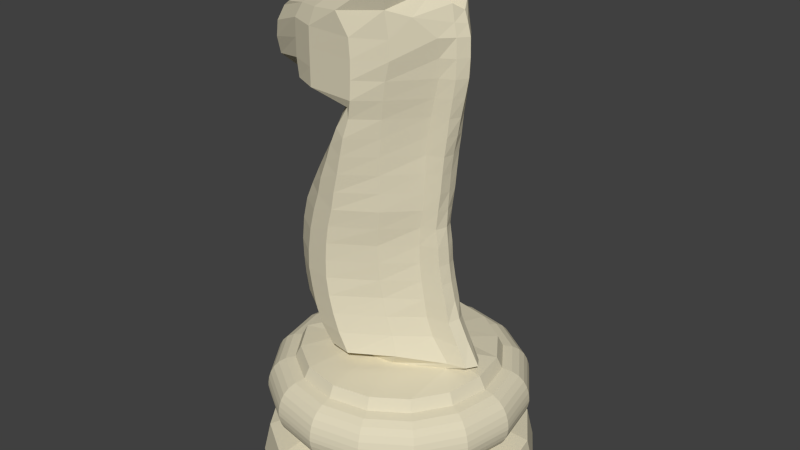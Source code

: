 # Source: knight.blend  (saved by Blender 2.65.0; exported with 4.5.12 LTS)
import bpy
from mathutils import Matrix  # noqa: F401  (used for matrix-valued properties, if any)

bpy.ops.wm.read_factory_settings(use_empty=True)
scene = bpy.context.scene
scene.name = 'Scene'

# ---- collections
col_collection_1 = bpy.data.collections.new('Collection 1'); scene.collection.children.link(col_collection_1)

# ---- materials (node trees are filled in below, after node groups)
mat_w = bpy.data.materials.new('w')
mat_w.alpha_threshold = 0.0
mat_w.use_transparent_shadow = False
mat_w.diffuse_color = (0.7373, 0.6784, 0.502, 1.0)
mat_w.specular_color = (0.1569, 0.1569, 0.1569)
mat_w.roughness = 0.5
mat_w.line_color = (0.0, 0.0, 0.0, 1.0)

# ---- material node trees

# ---- world
world_world = bpy.data.worlds.new('World'); scene.world = world_world
world_world.color = (0.05088, 0.05088, 0.05088)
world_world.use_sun_shadow = False
world_world.sun_shadow_jitter_overblur = 0.0
world_world.cycles.sampling_method = 'MANUAL'
world_world.cycles.sample_map_resolution = 256

# ---- meshes
me_knight09 = bpy.data.meshes.new('knight09')
me_knight09.from_pydata([(25.36, -357.9, -2.22e-06), (279.9, -357.9, -4.757e-05), (267.0, -313.5, -4.772e-05), (192.6, -290.6, -3.573e-05), (199.9, -289.5, -3.709e-05), (207.1, -288.3, -3.844e-05), (214.1, -287.1, -3.976e-05), (220.9, -285.7, -4.104e-05), (227.2, -284.2, -4.225e-05), (233.1, -282.5, -4.339e-05), (238.4, -280.6, -4.444e-05), (243.4, -278.4, -4.545e-05), (248.3, -275.5, -4.649e-05), (253.0, -271.8, -4.754e-05), (257.3, -267.0, -4.856e-05), (261.0, -261.0, -4.954e-05), (263.8, -253.5, -5.046e-05), (265.6, -244.3, -5.129e-05), (265.2, -238.3, -5.155e-05), (263.6, -230.4, -5.17e-05), (260.1, -221.6, -5.157e-05), (254.1, -212.8, -5.098e-05), (244.7, -205.0, -4.973e-05), (230.9, -199.2, -4.76e-05), (214.0, -196.3, -4.474e-05), (202.3, -178.7, -4.363e-05), (160.0, -170.7, -0.04983), (27.8, -171.0, -2.093), (25.36, -357.9, -2.22e-06), (260.5, -357.9, -97.4), (248.6, -313.5, -92.47), (179.9, -290.6, -64.0), (186.6, -289.5, -66.8), (193.3, -288.3, -69.56), (199.8, -287.1, -72.25), (206.0, -285.7, -74.82), (211.9, -284.2, -77.25), (217.3, -282.5, -79.5), (222.2, -280.6, -81.52), (226.8, -278.4, -83.44), (231.4, -275.5, -85.33), (235.7, -271.8, -87.13), (239.7, -267.0, -88.77), (243.0, -261.0, -90.16), (245.6, -253.5, -91.25), (247.3, -244.3, -91.94), (246.9, -238.3, -91.78), (245.5, -230.4, -91.17), (242.3, -221.6, -89.85), (236.7, -212.8, -87.55), (228.2, -205.0, -84.01), (216.0, -199.2, -78.98), (199.6, -196.3, -72.19), (190.1, -179.8, -68.22), (151.8, -171.1, -33.72), (27.46, -171.0, -3.373), (25.36, -357.9, -2.22e-06), (205.3, -357.9, -180.0), (196.2, -313.5, -170.9), (143.6, -290.6, -118.3), (148.8, -289.5, -123.4), (153.9, -288.3, -128.5), (158.8, -287.1, -133.5), (163.6, -285.7, -138.3), (168.1, -284.2, -142.7), (172.2, -282.5, -146.9), (176.0, -280.6, -150.6), (179.5, -278.4, -154.2), (183.0, -275.5, -157.7), (186.4, -271.8, -161.0), (189.4, -267.0, -164.0), (192.0, -261.0, -166.6), (194.0, -253.5, -168.6), (195.2, -244.3, -169.9), (195.0, -238.3, -169.6), (193.8, -230.4, -168.5), (191.4, -221.6, -166.0), (187.1, -212.8, -161.8), (180.6, -205.0, -155.2), (171.3, -199.2, -145.9), (158.8, -196.3, -133.4), (151.4, -179.8, -126.1), (104.1, -171.2, -60.53), (26.5, -171.0, -4.457), (25.36, -357.9, -2.22e-06), (122.8, -357.9, -235.1), (117.8, -313.5, -223.2), (89.36, -290.6, -154.5), (92.15, -289.5, -161.3), (94.91, -288.3, -167.9), (97.6, -287.1, -174.4), (100.2, -285.7, -180.6), (102.6, -284.2, -186.5), (104.9, -282.5, -191.9), (106.9, -280.6, -196.8), (108.8, -278.4, -201.4), (110.7, -275.5, -206.0), (112.5, -271.8, -210.4), (114.1, -267.0, -214.3), (115.5, -261.0, -217.7), (116.6, -253.5, -220.3), (117.3, -244.3, -222.0), (117.1, -238.3, -221.6), (116.5, -230.4, -220.1), (115.2, -221.6, -216.9), (112.9, -212.8, -211.4), (109.4, -205.0, -202.8), (104.3, -199.2, -190.7), (97.55, -196.3, -174.3), (93.58, -179.8, -164.7), (68.55, -171.2, -78.45), (25.06, -171.0, -5.182), (25.36, -357.9, -2.22e-06), (25.36, -357.9, -254.5), (25.36, -313.5, -241.6), (25.36, -290.6, -167.2), (25.36, -289.5, -174.6), (25.36, -288.3, -181.8), (25.36, -287.1, -188.8), (25.36, -285.7, -195.5), (25.36, -284.2, -201.9), (25.36, -282.5, -207.7), (25.36, -280.6, -213.0), (25.36, -278.4, -218.0), (25.36, -275.5, -223.0), (25.36, -271.8, -227.7), (25.36, -267.0, -232.0), (25.36, -261.0, -235.6), (25.36, -253.5, -238.4), (25.36, -244.3, -240.3), (25.36, -238.3, -239.8), (25.36, -230.4, -238.2), (25.36, -221.6, -234.8), (25.36, -212.8, -228.8), (25.36, -205.0, -219.5), (25.37, -199.2, -206.4), (25.43, -196.3, -188.7), (25.48, -179.8, -178.3), (23.37, -171.2, -83.09), (23.37, -171.0, -3.792), (25.36, -357.9, -2.22e-06), (-72.04, -357.9, -235.1), (-67.11, -313.5, -223.2), (-38.65, -290.6, -154.5), (-41.44, -289.5, -161.3), (-44.2, -288.3, -167.9), (-46.89, -287.1, -174.4), (-49.47, -285.7, -180.6), (-51.9, -284.2, -186.5), (-54.14, -282.5, -191.9), (-56.16, -280.6, -196.8), (-58.08, -278.4, -201.4), (-59.97, -275.5, -206.0), (-61.78, -271.8, -210.4), (-63.41, -267.0, -214.3), (-64.81, -261.0, -217.7), (-65.89, -253.5, -220.3), (-66.59, -244.3, -222.0), (-66.43, -238.3, -221.6), (-65.82, -230.4, -220.1), (-64.49, -221.6, -216.9), (-62.19, -212.8, -211.4), (-58.66, -205.0, -202.8), (-52.86, -199.2, -190.7), (-43.55, -196.3, -174.3), (-37.53, -179.8, -164.7), (-15.38, -171.2, -76.8), (21.67, -171.0, -3.538), (25.36, -357.9, -2.22e-06), (-154.6, -357.9, -180.0), (-145.5, -313.5, -170.9), (-92.9, -290.6, -118.3), (-98.07, -289.5, -123.4), (-103.2, -288.3, -128.5), (-108.1, -287.1, -133.5), (-112.9, -285.7, -138.3), (-117.4, -284.2, -142.7), (-121.5, -282.5, -146.9), (-125.3, -280.6, -150.6), (-128.8, -278.4, -154.2), (-132.3, -275.5, -157.7), (-135.6, -271.8, -161.0), (-138.7, -267.0, -164.0), (-141.2, -261.0, -166.6), (-143.2, -253.5, -168.6), (-144.5, -244.3, -169.9), (-144.2, -238.3, -169.6), (-143.1, -230.4, -168.5), (-140.7, -221.6, -166.0), (-136.4, -212.8, -161.8), (-129.9, -205.0, -155.2), (-120.6, -199.2, -145.9), (-108.0, -196.3, -133.4), (-100.7, -179.8, -126.1), (-52.12, -171.2, -58.89), (20.23, -171.0, -2.813), (25.36, -357.9, -2.22e-06), (-209.8, -357.9, -97.4), (-197.9, -313.5, -92.47), (-129.2, -290.6, -64.0), (-135.9, -289.5, -66.8), (-142.6, -288.3, -69.56), (-149.1, -287.1, -72.25), (-155.3, -285.7, -74.82), (-161.1, -284.2, -77.25), (-166.6, -282.5, -79.5), (-171.5, -280.6, -81.52), (-176.1, -278.4, -83.44), (-180.6, -275.5, -85.33), (-185.0, -271.8, -87.13), (-188.9, -267.0, -88.77), (-192.3, -261.0, -90.16), (-194.9, -253.5, -91.25), (-196.6, -244.3, -91.94), (-196.2, -238.3, -91.78), (-194.8, -230.4, -91.17), (-191.6, -221.6, -89.85), (-186.0, -212.8, -87.55), (-177.5, -205.0, -84.01), (-165.3, -199.2, -78.98), (-148.9, -196.3, -72.19), (-139.2, -179.8, -68.22), (-98.48, -171.2, -32.08), (19.27, -171.0, -1.728), (25.36, -357.9, -2.22e-06), (-229.2, -357.9, 4.313e-05), (-216.3, -313.5, 3.839e-05), (-141.9, -290.6, 2.387e-05), (-149.2, -289.5, 2.511e-05), (-156.4, -288.3, 2.633e-05), (-163.4, -287.1, 2.751e-05), (-170.2, -285.7, 2.864e-05), (-176.5, -284.2, 2.969e-05), (-182.4, -282.5, 3.064e-05), (-187.7, -280.6, 3.148e-05), (-192.7, -278.4, 3.224e-05), (-197.6, -275.5, 3.297e-05), (-202.3, -271.8, 3.36e-05), (-206.6, -267.0, 3.41e-05), (-210.3, -261.0, 3.442e-05), (-213.1, -253.5, 3.451e-05), (-214.9, -244.3, 3.433e-05), (-214.5, -238.3, -9.247e-05), (-212.9, -230.4, -9.319e-05), (-209.4, -221.6, -9.429e-05), (-203.4, -212.8, -9.585e-05), (-194.2, -205.0, -9.792e-05), (-181.0, -199.2, -0.0001006), (-163.3, -196.3, -0.0001039), (-152.2, -179.8, -0.0001068), (-105.9, -171.2, -0.4483), (18.93, -171.0, -0.4483), (25.36, -357.9, -2.22e-06), (-209.8, -357.9, 97.4), (-197.9, -313.5, 92.47), (-129.2, -290.6, 64.0), (-135.9, -289.5, 66.8), (-142.6, -288.3, 69.56), (-149.1, -287.1, 72.25), (-155.3, -285.7, 74.82), (-161.1, -284.2, 77.25), (-166.6, -282.5, 79.5), (-171.5, -280.6, 81.52), (-176.1, -278.4, 83.44), (-180.6, -275.5, 85.33), (-185.0, -271.8, 87.13), (-188.9, -267.0, 88.77), (-192.3, -261.0, 90.16), (-194.9, -253.5, 91.25), (-196.6, -244.3, 91.94), (-196.2, -238.3, 91.78), (-194.8, -230.4, 91.17), (-191.6, -221.6, 89.85), (-186.0, -212.8, 87.55), (-177.5, -205.0, 84.01), (-165.3, -199.2, 78.98), (-148.9, -196.3, 72.19), (-139.2, -179.8, 68.22), (-98.55, -171.2, 31.18), (19.27, -171.0, 0.8314), (25.36, -357.9, -2.22e-06), (-154.6, -357.9, 180.0), (-145.5, -313.5, 170.9), (-92.9, -290.6, 118.3), (-98.07, -289.5, 123.4), (-103.2, -288.3, 128.5), (-108.1, -287.1, 133.5), (-112.9, -285.7, 138.3), (-117.4, -284.2, 142.7), (-121.5, -282.5, 146.9), (-125.3, -280.6, 150.6), (-128.8, -278.4, 154.2), (-132.3, -275.5, 157.7), (-135.6, -271.8, 161.0), (-138.7, -267.0, 164.0), (-141.2, -261.0, 166.6), (-143.2, -253.5, 168.6), (-144.5, -244.3, 169.9), (-144.2, -238.3, 169.6), (-143.1, -230.4, 168.5), (-140.7, -221.6, 166.0), (-136.4, -212.8, 161.8), (-129.9, -205.0, 155.2), (-120.6, -199.2, 145.9), (-108.0, -196.3, 133.4), (-100.7, -179.8, 126.1), (-52.02, -171.2, 57.99), (20.23, -171.0, 1.916), (25.36, -357.9, -2.22e-06), (-72.04, -357.9, 235.1), (-67.11, -313.5, 223.2), (-38.65, -290.6, 154.5), (-41.44, -289.5, 161.3), (-44.2, -288.3, 167.9), (-46.89, -287.1, 174.4), (-49.47, -285.7, 180.6), (-51.9, -284.2, 186.5), (-54.14, -282.5, 191.9), (-56.16, -280.6, 196.8), (-58.08, -278.4, 201.4), (-59.97, -275.5, 206.0), (-61.78, -271.8, 210.4), (-63.41, -267.0, 214.3), (-64.81, -261.0, 217.7), (-65.89, -253.5, 220.3), (-66.59, -244.3, 222.0), (-66.43, -238.3, 221.6), (-65.82, -230.4, 220.1), (-64.49, -221.6, 216.9), (-62.19, -212.8, 211.4), (-58.66, -205.0, 202.8), (-53.63, -199.2, 190.7), (-46.84, -196.3, 174.3), (-42.87, -179.8, 164.7), (-15.39, -171.2, 75.91), (21.67, -171.0, 2.641), (25.36, -357.9, -2.22e-06), (25.36, -357.9, 254.5), (25.36, -313.5, 241.6), (25.36, -290.6, 167.2), (25.36, -289.5, 174.6), (25.36, -288.3, 181.8), (25.36, -287.1, 188.8), (25.36, -285.7, 195.5), (25.36, -284.2, 201.9), (25.36, -282.5, 207.7), (25.36, -280.6, 213.0), (25.36, -278.4, 218.0), (25.36, -275.5, 223.0), (25.36, -271.8, 227.7), (25.36, -267.0, 232.0), (25.36, -261.0, 235.6), (25.36, -253.5, 238.4), (25.36, -244.3, 240.3), (25.36, -238.3, 239.8), (25.36, -230.4, 238.2), (25.36, -221.6, 234.8), (25.36, -212.8, 228.8), (25.36, -205.0, 219.5), (25.36, -199.2, 206.4), (25.36, -196.3, 188.7), (25.36, -179.8, 178.3), (23.37, -171.2, 80.55), (23.37, -171.0, 1.251), (25.36, -357.9, -2.22e-06), (122.8, -357.9, 235.1), (117.8, -313.5, 223.2), (89.36, -290.6, 154.5), (92.15, -289.5, 161.3), (94.91, -288.3, 167.9), (97.6, -287.1, 174.4), (100.2, -285.7, 180.6), (102.6, -284.2, 186.5), (104.9, -282.5, 191.9), (106.9, -280.6, 196.8), (108.8, -278.4, 201.4), (110.7, -275.5, 206.0), (112.5, -271.8, 210.4), (114.1, -267.0, 214.3), (115.5, -261.0, 217.7), (116.6, -253.5, 220.3), (117.3, -244.3, 222.0), (117.1, -238.3, 221.6), (116.5, -230.4, 220.1), (115.2, -221.6, 216.9), (112.9, -212.8, 211.4), (109.4, -205.0, 202.8), (104.3, -199.2, 190.7), (97.55, -196.3, 174.3), (93.58, -179.8, 164.7), (68.55, -171.2, 74.26), (25.06, -171.0, 0.9962), (25.36, -357.9, -2.22e-06), (205.3, -357.9, 180.0), (196.2, -313.5, 170.9), (143.6, -290.6, 118.3), (148.8, -289.5, 123.4), (153.9, -288.3, 128.5), (158.8, -287.1, 133.5), (163.6, -285.7, 138.3), (168.1, -284.2, 142.7), (172.2, -282.5, 146.9), (176.0, -280.6, 150.6), (179.5, -278.4, 154.2), (183.0, -275.5, 157.7), (186.4, -271.8, 161.0), (189.4, -267.0, 164.0), (192.0, -261.0, 166.6), (194.0, -253.5, 168.6), (195.2, -244.3, 169.9), (195.0, -238.3, 169.6), (193.8, -230.4, 168.5), (191.4, -221.6, 166.0), (187.1, -212.8, 161.8), (180.6, -205.0, 155.2), (171.3, -199.2, 145.9), (158.8, -196.3, 133.4), (151.4, -179.8, 126.1), (104.1, -171.2, 56.35), (26.5, -171.0, 0.2713), (25.36, -357.9, -2.22e-06), (260.5, -357.9, 97.4), (248.6, -313.5, 92.47), (179.9, -290.6, 64.0), (186.6, -289.5, 66.8), (193.3, -288.3, 69.56), (199.8, -287.1, 72.25), (206.0, -285.7, 74.82), (211.9, -284.2, 77.25), (217.3, -282.5, 79.5), (222.2, -280.6, 81.52), (226.8, -278.4, 83.44), (231.4, -275.5, 85.33), (235.7, -271.8, 87.13), (239.7, -267.0, 88.77), (243.0, -261.0, 90.16), (245.6, -253.5, 91.25), (247.3, -244.3, 91.94), (246.9, -238.3, 91.78), (245.5, -230.4, 91.17), (242.3, -221.6, 89.85), (236.7, -212.8, 87.55), (228.2, -205.0, 84.01), (216.0, -199.2, 78.98), (199.6, -196.3, 72.19), (190.0, -179.8, 68.22), (151.8, -171.1, 29.53), (27.46, -171.0, -0.8135), (198.2, -163.5, 0.368), (186.8, -163.1, -16.67), (153.9, -162.0, -27.03), (82.04, -155.1, -84.84), (10.15, -155.1, -126.5), (-30.85, -155.1, -116.9), (-71.75, -155.1, -89.55), (-106.8, -155.1, -48.57), (-118.5, -155.1, -0.2409), (-106.8, -155.1, 48.09), (-71.75, -155.1, 89.06), (-30.85, -155.1, 116.4), (10.15, -155.1, 123.5), (82.04, -155.1, 79.33), (155.0, -162.0, 30.49), (186.8, -163.1, 20.13), (15.9, -154.9, -4.71), (16.37, -154.9, -2.754), (15.9, -154.9, -0.7989), (14.55, -154.9, 0.8588), (12.53, -154.9, 1.966), (10.15, -154.9, 2.355), (7.774, -154.9, 4.48), (5.757, -154.9, 3.372), (4.409, -154.9, 1.714), (3.935, -154.9, -0.2409), (4.409, -154.9, -2.196), (5.757, -154.9, -3.854), (7.774, -154.9, -4.962), (10.15, -154.9, -5.351), (12.53, -154.9, -7.475), (14.55, -154.9, -6.367), (175.0, -131.2, 0.368), (168.0, -133.8, -16.67), (122.7, -128.7, -27.03), (68.24, -128.7, -78.09), (-8.685, -128.7, -126.5), (-56.04, -128.7, -116.9), (-90.55, -128.7, -89.55), (-123.5, -128.7, -48.57), (-135.2, -128.7, -0.2409), (-123.5, -128.7, 48.09), (-90.55, -128.7, 89.06), (-56.04, -128.7, 116.4), (-8.685, -128.7, 123.5), (68.24, -128.7, 72.58), (122.7, -128.7, 30.49), (168.0, -133.8, 20.13), (-2.94, -128.6, -4.71), (-2.467, -128.6, -2.754), (-2.94, -128.6, -0.7989), (-4.288, -128.6, 0.8588), (-6.305, -128.6, 1.966), (-8.685, -128.6, 2.355), (-11.06, -128.6, 4.48), (-13.08, -128.6, 3.372), (-14.43, -128.6, 1.714), (-14.9, -128.6, -0.2409), (-14.43, -128.6, -2.196), (-13.08, -128.6, -3.854), (-11.06, -128.6, -4.962), (-8.685, -128.6, -5.351), (-6.305, -128.6, -7.475), (-4.288, -128.6, -6.367), (156.0, -101.3, 0.368), (148.2, -103.3, -16.67), (109.5, -102.3, -27.03), (55.42, -102.3, -77.99), (-20.83, -102.3, -126.5), (-68.06, -102.3, -116.9), (-108.8, -102.3, -89.55), (-131.8, -102.3, -48.57), (-143.5, -102.3, -0.2409), (-131.8, -102.3, 48.09), (-108.8, -102.3, 89.06), (-68.07, -102.3, 116.4), (-20.83, -102.3, 123.5), (55.42, -102.3, 72.48), (109.5, -102.3, 30.49), (148.2, -103.3, 20.13), (-15.08, -102.2, -4.71), (-14.61, -102.2, -2.754), (-15.08, -102.2, -0.7989), (-16.43, -102.2, 0.8588), (-18.45, -102.2, 1.966), (-20.83, -102.2, 2.355), (-23.21, -102.2, 4.48), (-25.23, -102.2, 3.372), (-26.57, -102.2, 1.714), (-27.05, -102.2, -0.2409), (-26.57, -102.2, -2.196), (-25.23, -102.2, -3.854), (-23.21, -102.2, -4.962), (-20.83, -102.2, -5.351), (-18.45, -102.2, -7.475), (-16.43, -102.2, -6.367), (145.6, -75.47, 0.368), (141.5, -77.49, -16.67), (103.5, -75.95, -27.03), (46.88, -75.95, -76.73), (-29.55, -75.95, -126.5), (-75.44, -75.95, -116.9), (-115.2, -75.95, -89.55), (-136.3, -75.95, -48.57), (-152.0, -75.95, -0.2409), (-140.3, -75.95, 48.09), (-115.3, -75.95, 89.06), (-75.49, -75.95, 116.4), (-29.55, -75.95, 123.5), (47.19, -75.95, 71.22), (103.5, -75.95, 30.49), (141.1, -77.49, 20.13), (-23.8, -75.78, -4.71), (-23.33, -75.78, -2.754), (-23.8, -75.78, -0.7989), (-25.15, -75.78, 0.8588), (-27.17, -75.78, 1.966), (-29.55, -75.78, 2.355), (-31.93, -75.78, 4.48), (-33.95, -75.78, 3.372), (-35.29, -75.78, 1.714), (-35.77, -75.78, -0.2409), (-35.29, -75.78, -2.196), (-33.95, -75.78, -3.854), (-31.93, -75.78, -4.962), (-29.55, -75.78, -5.351), (-27.17, -75.78, -7.475), (-25.15, -75.78, -6.367), (137.8, -49.57, 0.3679), (133.4, -49.57, -16.67), (97.02, -49.57, -27.03), (41.46, -49.57, -79.54), (-34.63, -49.57, -126.5), (-80.95, -49.57, -116.9), (-117.9, -49.57, -89.55), (-134.2, -49.57, -48.57), (-153.7, -49.57, -0.2409), (-142.0, -49.57, 48.09), (-118.7, -49.57, 89.06), (-81.01, -49.57, 116.4), (-34.63, -49.57, 123.5), (41.89, -49.57, 74.04), (96.99, -49.57, 30.49), (132.3, -49.57, 20.13), (-28.89, -49.4, -4.71), (-28.42, -49.4, -2.754), (-28.89, -49.4, -0.7989), (-30.24, -49.4, 0.8588), (-32.25, -49.4, 1.966), (-34.63, -49.4, 2.355), (-37.01, -49.4, 4.48), (-39.03, -49.4, 3.372), (-40.38, -49.4, 1.714), (-40.85, -49.4, -0.2409), (-40.38, -49.4, -2.196), (-39.03, -49.4, -3.854), (-37.01, -49.4, -4.962), (-34.63, -49.4, -5.351), (-32.25, -49.4, -7.475), (-30.24, -49.4, -6.367), (132.3, -23.19, 0.3679), (127.1, -23.19, -16.67), (93.3, -23.19, -27.03), (40.09, -23.19, -81.3), (-34.47, -23.19, -126.5), (-80.24, -23.17, -116.9), (-120.0, -23.19, -89.55), (-138.7, -23.19, -48.57), (-154.1, -23.33, -0.2409), (-142.6, -23.19, 48.09), (-119.7, -23.19, 89.06), (-80.29, -23.17, 116.4), (-34.47, -23.19, 123.5), (40.44, -23.19, 75.79), (93.23, -23.19, 30.49), (126.3, -23.19, 20.13), (-29.73, -23.02, -4.71), (-29.27, -23.02, -2.754), (-29.71, -23.02, -0.7989), (-30.99, -23.02, 0.8588), (-32.92, -23.02, 1.966), (-35.14, -23.02, 2.355), (-37.24, -23.02, 4.48), (-39.06, -23.02, 3.372), (-40.26, -23.02, 1.714), (-40.69, -23.02, -0.2409), (-40.26, -23.02, -2.196), (-39.06, -23.02, -3.854), (-37.24, -23.02, -4.962), (-35.09, -23.02, -5.351), (-32.82, -23.02, -7.475), (-30.98, -23.02, -6.367), (129.1, 3.196, 0.3679), (124.8, 3.196, -16.67), (92.21, 3.196, -27.03), (39.58, 3.195, -82.61), (-32.06, 3.196, -126.5), (-74.06, 11.37, -116.9), (-115.1, 10.67, -89.55), (-135.8, 11.01, -48.57), (-146.9, 11.29, -0.2409), (-135.8, 11.01, 48.09), (-115.1, 10.67, 89.06), (-74.1, 11.37, 116.4), (-32.06, 3.196, 123.5), (39.79, 3.196, 77.1), (92.09, 3.196, 30.49), (123.2, 3.196, 20.13), (-26.64, 3.364, -4.71), (-26.16, 3.364, -2.754), (-26.62, 3.364, -0.7989), (-27.99, 3.364, 0.8588), (-30.01, 3.364, 1.966), (-32.34, 3.364, 2.355), (-34.62, 3.364, 4.48), (-36.54, 3.364, 3.372), (-37.83, 3.364, 1.714), (-38.28, 3.364, -0.2409), (-37.83, 3.364, -2.196), (-36.54, 3.364, -3.854), (-34.62, 3.364, -4.962), (-32.32, 3.364, -5.351), (-29.96, 3.364, -7.475), (-27.98, 3.364, -6.367), (125.4, 29.58, 0.3679), (119.6, 29.58, -16.67), (94.14, 29.58, -27.03), (43.9, 29.58, -84.91), (-26.79, 29.58, -126.5), (-64.17, 42.8, -116.9), (-105.4, 42.42, -89.55), (-122.5, 41.27, -48.57), (-133.3, 42.3, -0.2409), (-123.7, 41.27, 48.09), (-105.4, 42.42, 89.06), (-64.23, 42.8, 116.4), (-26.79, 29.58, 123.5), (44.14, 29.58, 79.4), (93.61, 29.58, 30.49), (118.1, 29.58, 20.13), (-21.12, 29.75, -4.71), (-20.63, 29.75, -2.754), (-21.1, 29.75, -0.7989), (-22.49, 29.75, 0.8588), (-24.55, 29.75, 1.966), (-26.96, 29.75, 2.355), (-29.28, 29.75, 4.48), (-31.3, 29.75, 3.372), (-32.62, 29.75, 1.714), (-33.06, 29.75, -0.2409), (-32.58, 29.75, -2.196), (-31.29, 29.75, -3.854), (-29.28, 29.75, -4.962), (-26.95, 29.75, -5.351), (-24.53, 29.75, -7.475), (-22.5, 29.75, -6.368), (126.9, 55.96, 0.3679), (123.0, 55.96, -16.67), (99.93, 55.96, -27.03), (48.65, 55.96, -86.84), (-17.95, 55.96, -126.5), (-53.5, 68.27, -116.9), (-90.97, 68.1, -89.55), (-107.3, 67.25, -48.57), (-118.9, 69.07, -0.2409), (-108.9, 67.25, 48.09), (-90.98, 68.1, 89.06), (-53.55, 68.27, 116.4), (-17.95, 55.96, 123.5), (48.85, 55.96, 81.33), (98.87, 55.96, 30.49), (121.5, 55.96, 20.13), (-12.21, 56.13, -4.71), (-11.73, 56.13, -2.754), (-12.21, 56.13, -0.7989), (-13.55, 56.13, 0.8588), (-15.57, 56.13, 1.966), (-17.95, 56.13, 2.355), (-20.33, 56.13, 4.48), (-22.35, 56.13, 3.372), (-23.7, 56.13, 1.714), (-24.17, 56.13, -0.241), (-23.7, 56.13, -2.196), (-22.35, 56.13, -3.854), (-20.33, 56.13, -4.962), (-17.95, 56.13, -5.351), (-15.57, 56.13, -7.475), (-13.55, 56.13, -6.368), (129.0, 82.34, 0.3679), (127.6, 82.34, -16.67), (102.4, 82.34, -27.03), (49.97, 82.34, -86.78), (-11.66, 82.34, -126.5), (-45.9, 93.77, -116.9), (-75.28, 93.77, -89.55), (-101.5, 93.18, -48.57), (-102.5, 95.0, -0.241), (-91.46, 93.18, 48.09), (-75.28, 93.77, 89.06), (-45.91, 93.77, 116.4), (-11.66, 82.34, 123.5), (50.03, 82.34, 81.27), (101.1, 82.34, 30.49), (125.8, 82.34, 20.13), (-5.922, 82.51, -4.71), (-5.442, 82.51, -2.754), (-5.922, 82.51, -0.7989), (-7.297, 82.51, 0.8588), (-9.351, 82.51, 1.966), (-11.76, 82.51, 2.355), (-14.14, 82.51, 4.48), (-16.18, 82.51, 3.372), (-17.54, 82.51, 1.714), (-18.0, 82.51, -0.241), (-17.51, 82.51, -2.196), (-16.18, 82.51, -3.854), (-14.17, 82.51, -4.962), (-11.78, 82.51, -5.351), (-9.351, 82.51, -7.475), (-7.297, 82.51, -6.368), (131.7, 108.7, 0.3679), (130.6, 108.7, -16.67), (104.0, 108.7, -27.03), (51.69, 108.7, -87.41), (-3.736, 108.7, -126.5), (-33.54, 119.3, -116.9), (-58.26, 119.4, -89.55), (-81.03, 119.1, -48.57), (-86.9, 121.0, -0.241), (-75.42, 119.1, 48.09), (-58.26, 119.4, 89.06), (-33.53, 119.3, 116.4), (-3.736, 108.7, 123.5), (51.68, 108.7, 81.9), (102.7, 108.7, 30.49), (128.7, 108.7, 20.13), (2.009, 108.9, -4.71), (2.482, 108.9, -2.754), (2.009, 108.9, -0.7991), (0.6609, 108.9, 0.8588), (-1.357, 108.9, 1.966), (-3.736, 108.9, 2.355), (-6.116, 108.9, 4.48), (-8.133, 108.9, 3.372), (-9.481, 108.9, 1.714), (-9.955, 108.9, -0.241), (-9.481, 108.9, -2.196), (-8.133, 108.9, -3.854), (-6.116, 108.9, -4.962), (-3.736, 108.9, -5.351), (-1.357, 108.9, -7.475), (0.6609, 108.9, -6.368), (135.8, 135.1, 0.3679), (133.7, 135.1, -16.67), (104.6, 135.1, -27.03), (53.06, 135.1, -90.47), (3.462, 135.1, -126.5), (-22.62, 144.8, -116.9), (-40.18, 145.1, -89.55), (-60.73, 145.0, -48.57), (-70.04, 146.5, -0.241), (-60.0, 145.0, 48.09), (-40.18, 145.1, 89.06), (-22.54, 144.8, 116.4), (3.462, 135.1, 123.5), (53.06, 135.1, 84.96), (103.6, 135.1, 30.49), (132.0, 135.1, 20.13), (9.348, 135.3, -4.71), (9.803, 135.3, -2.754), (9.321, 135.3, -0.7991), (7.984, 135.3, 0.8587), (5.973, 135.3, 1.966), (3.594, 135.3, 2.355), (1.161, 135.3, 4.48), (-0.9353, 135.3, 3.372), (-2.365, 135.3, 1.714), (-2.895, 135.3, -0.241), (-2.365, 135.3, -2.196), (-0.9353, 135.3, -3.854), (1.162, 135.3, -4.962), (3.591, 135.3, -5.351), (5.961, 135.3, -7.475), (7.992, 135.3, -6.368), (142.5, 161.5, 0.3679), (138.1, 161.5, -16.67), (108.1, 161.5, -27.03), (57.24, 161.5, -91.54), (10.97, 161.5, -126.5), (-8.944, 170.3, -116.9), (-25.82, 170.8, -89.55), (-44.44, 170.9, -48.57), (-57.29, 171.3, -0.241), (-44.44, 170.9, 48.09), (-25.82, 170.8, 89.06), (-8.567, 170.3, 116.4), (10.97, 161.5, 123.5), (57.24, 161.5, 86.03), (107.3, 161.5, 30.49), (136.8, 161.5, 20.13), (17.03, 161.7, -4.71), (17.48, 161.7, -2.754), (16.99, 161.7, -0.7991), (15.64, 161.7, 0.8587), (13.66, 161.7, 1.966), (11.25, 161.7, 2.355), (8.748, 161.7, 4.48), (6.576, 161.7, 3.372), (5.038, 161.7, 1.714), (4.384, 161.7, -0.2411), (5.038, 161.7, -2.196), (6.576, 161.7, -3.854), (8.748, 161.7, -4.962), (11.24, 161.7, -5.351), (13.62, 161.7, -7.475), (15.68, 161.7, -6.368), (148.5, 187.9, 0.3679), (141.3, 187.9, -16.67), (113.1, 187.9, -27.03), (61.37, 187.9, -93.66), (19.78, 187.9, -122.4), (15.22, 202.2, -116.9), (-9.278, 196.8, -89.55), (-34.77, 193.3, -48.57), (-49.63, 192.8, -0.241), (-34.77, 193.3, 48.09), (-9.241, 196.8, 89.06), (15.86, 202.2, 116.4), (19.78, 187.9, 119.4), (61.37, 187.9, 88.15), (112.4, 187.9, 30.49), (140.4, 187.9, 20.13), (25.6, 188.0, -4.605), (26.03, 188.0, -2.713), (25.6, 188.0, -0.8219), (24.39, 188.0, 0.7814), (22.56, 188.0, 1.853), (20.39, 188.0, 2.229), (18.15, 188.0, 4.284), (16.29, 188.0, 3.213), (14.98, 188.0, 1.609), (14.4, 188.0, -0.2823), (15.02, 188.0, -2.174), (16.36, 188.0, -3.777), (18.25, 188.0, -4.848), (20.44, 188.0, -5.225), (22.56, 188.0, -7.279), (24.39, 188.0, -6.208), (155.4, 214.3, 0.3679), (146.5, 214.3, -16.67), (119.8, 214.3, -27.03), (66.89, 214.3, -97.74), (27.67, 214.3, -126.5), (-60.4, 214.3, -116.9), (-105.7, 214.3, -95.51), (-164.5, 206.4, -35.19), (-167.5, 206.4, -0.241), (-164.5, 206.4, 34.71), (-105.7, 214.3, 95.03), (-60.4, 214.3, 116.4), (27.67, 214.3, 123.5), (66.89, 214.3, 92.23), (119.5, 214.3, 30.49), (145.9, 214.3, 20.13), (33.46, 214.4, -4.71), (33.89, 214.4, -2.754), (33.46, 214.4, -0.7991), (32.25, 214.4, 0.8587), (30.43, 214.4, 1.966), (28.25, 214.4, 2.355), (25.93, 214.4, 4.48), (24.03, 214.4, 3.372), (22.73, 214.4, 1.714), (22.21, 214.4, -0.2411), (22.73, 214.4, -2.196), (24.08, 214.4, -3.854), (26.05, 214.4, -4.962), (28.3, 214.4, -5.351), (30.43, 214.4, -7.475), (32.25, 214.4, -6.368), (161.5, 240.6, 0.3679), (150.8, 240.6, -16.67), (126.5, 240.6, -27.03), (73.39, 240.6, -99.26), (29.43, 240.6, -126.5), (-60.4, 240.6, -116.9), (-110.3, 240.6, -95.51), (-192.9, 222.7, -48.83), (-195.9, 222.7, -0.241), (-192.9, 222.7, 48.35), (-110.3, 240.6, 95.03), (-60.4, 240.6, 116.4), (29.43, 240.6, 123.5), (73.39, 240.6, 93.75), (126.5, 240.6, 30.49), (150.6, 240.6, 20.13), (35.22, 240.8, -4.71), (35.65, 240.8, -2.754), (35.22, 240.8, -0.7991), (33.99, 240.8, 0.8586), (32.15, 240.8, 1.966), (29.93, 240.8, 2.355), (27.58, 240.8, 4.48), (25.63, 240.8, 3.372), (24.31, 240.8, 1.714), (23.82, 240.8, -0.2411), (24.26, 240.8, -2.196), (25.65, 240.8, -3.854), (27.67, 240.8, -4.962), (29.97, 240.8, -5.351), (32.15, 240.8, -7.475), (33.99, 240.8, -6.368), (163.1, 267.0, 0.3679), (151.4, 267.0, -16.67), (128.8, 267.0, -30.16), (81.94, 267.0, -99.96), (29.87, 267.0, -126.5), (-60.4, 267.0, -116.9), (-110.3, 267.0, -95.51), (-201.0, 244.6, -48.57), (-203.9, 244.6, -0.241), (-201.0, 244.6, 48.09), (-110.3, 267.0, 95.03), (-60.4, 267.0, 116.4), (29.87, 267.0, 123.5), (81.94, 267.0, 94.45), (128.8, 267.0, 33.62), (151.4, 267.0, 20.13), (35.62, 267.2, -4.71), (36.09, 267.2, -2.754), (35.62, 267.2, -0.7991), (34.27, 267.2, 0.8586), (32.25, 267.2, 1.966), (29.87, 267.2, 2.355), (27.49, 267.2, 4.48), (25.48, 267.2, 3.372), (24.13, 267.2, 1.714), (23.66, 267.2, -0.2411), (24.13, 267.2, -2.196), (25.48, 267.2, -3.854), (27.49, 267.2, -4.962), (29.87, 267.2, -5.351), (32.25, 267.2, -7.475), (34.27, 267.2, -6.368), (162.2, 292.5, 0.3679), (150.7, 293.3, -16.67), (131.3, 293.4, -38.18), (81.79, 293.8, -100.8), (27.27, 293.6, -126.5), (-60.02, 293.3, -116.9), (-109.8, 293.0, -95.51), (-196.6, 267.5, -49.34), (-199.7, 267.4, -0.241), (-196.6, 267.5, 48.86), (-109.8, 293.0, 95.03), (-60.02, 293.3, 116.4), (27.27, 293.6, 123.5), (81.79, 293.8, 95.24), (131.3, 293.4, 41.63), (150.7, 293.3, 20.13), (32.99, 293.8, -4.71), (33.46, 293.8, -2.754), (32.99, 293.8, -0.7991), (31.65, 293.7, 0.8586), (29.64, 293.7, 1.966), (27.27, 293.7, 2.355), (24.9, 293.7, 4.48), (22.89, 293.7, 3.372), (21.55, 293.7, 1.714), (21.08, 293.7, -0.2411), (21.55, 293.7, -2.196), (22.89, 293.7, -3.854), (24.9, 293.7, -4.962), (27.27, 293.7, -5.351), (29.64, 293.7, -7.475), (31.65, 293.7, -6.368), (157.0, 307.9, 0.3679), (146.1, 310.9, -16.67), (105.9, 320.0, -66.34), (77.39, 329.7, -104.7), (2.378, 323.0, -126.5), (-55.45, 316.3, -107.5), (-104.5, 310.6, -83.32), (-183.4, 288.9, -45.01), (-191.2, 282.6, -0.241), (-183.4, 288.9, 44.53), (-104.5, 310.6, 82.84), (-55.45, 316.3, 107.1), (2.378, 323.0, 123.5), (77.39, 329.7, 99.17), (105.9, 320.0, 69.8), (146.1, 310.9, 20.13), (31.05, 306.8, -4.71), (31.5, 306.9, -2.754), (31.05, 306.8, -0.7991), (6.674, 323.7, 0.8586), (4.69, 323.4, 1.966), (2.35, 323.2, 2.355), (0.0107, 322.9, 4.48), (-1.973, 322.7, 3.372), (20.72, 305.5, 1.714), (20.34, 305.4, -0.2411), (20.76, 305.5, -2.196), (21.93, 305.7, -3.854), (23.68, 305.9, -4.962), (25.78, 306.2, -5.351), (27.91, 306.4, -7.475), (29.77, 306.7, -6.368), (150.4, 323.6, 0.3679), (141.3, 333.3, -17.0), (117.0, 351.2, -27.03), (87.74, 371.1, -119.4), (-2.27, 347.7, -103.4), (-59.35, 331.6, -85.83), (-107.7, 316.9, -69.1), (-162.8, 298.9, -55.0), (-149.0, 292.8, -0.241), (-162.8, 298.9, 54.52), (-107.7, 316.9, 68.62), (-59.35, 331.6, 85.34), (-2.27, 347.7, 100.4), (87.74, 371.1, 113.9), (117.0, 351.2, 30.49), (141.3, 333.3, 19.8), (23.41, 335.3, -4.71), (23.87, 335.4, -2.754), (23.41, 335.3, -0.7991), (22.1, 335.1, 0.8586), (20.15, 334.7, 1.966), (17.84, 334.2, 2.355), (15.53, 333.7, 4.48), (13.57, 333.3, 3.372), (12.26, 333.0, 1.714), (11.8, 332.9, -0.2411), (12.26, 333.0, -2.196), (13.57, 333.3, -3.854), (15.53, 333.7, -4.962), (17.84, 334.2, -5.351), (20.15, 334.7, -7.475), (22.1, 335.1, -6.368)], [], [(0, 28, 29), (0, 29, 1), (1, 29, 30), (30, 2, 1), (2, 30, 31), (31, 3, 2), (3, 31, 32), (32, 4, 3), (4, 32, 33), (33, 5, 4), (5, 33, 34), (34, 6, 5), (6, 34, 35), (35, 7, 6), (7, 35, 36), (36, 8, 7), (8, 36, 37), (37, 9, 8), (9, 37, 38), (38, 10, 9), (10, 38, 39), (39, 11, 10), (11, 39, 40), (40, 12, 11), (12, 40, 41), (41, 13, 12), (13, 41, 42), (42, 14, 13), (14, 42, 43), (43, 15, 14), (15, 43, 44), (44, 16, 15), (16, 44, 45), (45, 17, 16), (17, 45, 46), (46, 18, 17), (18, 46, 47), (47, 19, 18), (19, 47, 48), (48, 20, 19), (20, 48, 49), (49, 21, 20), (21, 49, 50), (50, 22, 21), (22, 50, 51), (51, 23, 22), (23, 51, 52), (52, 24, 23), (24, 52, 53), (53, 25, 24), (25, 53, 54), (54, 26, 25), (1056, 1057, 1072), (1072, 1073, 1056), (28, 56, 57), (57, 29, 28), (29, 57, 58), (58, 30, 29), (30, 58, 59), (59, 31, 30), (31, 59, 60), (60, 32, 31), (32, 60, 61), (61, 33, 32), (33, 61, 62), (62, 34, 33), (34, 62, 63), (63, 35, 34), (35, 63, 64), (64, 36, 35), (36, 64, 65), (65, 37, 36), (37, 65, 66), (66, 38, 37), (38, 66, 67), (67, 39, 38), (39, 67, 68), (68, 40, 39), (40, 68, 69), (69, 41, 40), (41, 69, 70), (70, 42, 41), (42, 70, 71), (71, 43, 42), (43, 71, 72), (72, 44, 43), (44, 72, 73), (73, 45, 44), (45, 73, 74), (74, 46, 45), (46, 74, 75), (75, 47, 46), (47, 75, 76), (76, 48, 47), (48, 76, 77), (77, 49, 48), (49, 77, 78), (78, 50, 49), (50, 78, 79), (79, 51, 50), (51, 79, 80), (80, 52, 51), (52, 80, 81), (81, 53, 52), (53, 81, 82), (82, 54, 53), (1072, 1057, 1058), (1058, 1087, 1072), (56, 84, 85), (85, 57, 56), (57, 85, 86), (86, 58, 57), (58, 86, 87), (87, 59, 58), (59, 87, 88), (88, 60, 59), (60, 88, 89), (89, 61, 60), (61, 89, 90), (90, 62, 61), (62, 90, 91), (91, 63, 62), (63, 91, 92), (92, 64, 63), (64, 92, 93), (93, 65, 64), (65, 93, 94), (94, 66, 65), (66, 94, 95), (95, 67, 66), (67, 95, 96), (96, 68, 67), (68, 96, 97), (97, 69, 68), (69, 97, 98), (98, 70, 69), (70, 98, 99), (99, 71, 70), (71, 99, 100), (100, 72, 71), (72, 100, 101), (101, 73, 72), (73, 101, 102), (102, 74, 73), (74, 102, 103), (103, 75, 74), (75, 103, 104), (104, 76, 75), (76, 104, 105), (105, 77, 76), (77, 105, 106), (106, 78, 77), (78, 106, 107), (107, 79, 78), (79, 107, 108), (108, 80, 79), (80, 108, 109), (109, 81, 80), (81, 109, 110), (110, 82, 81), (1058, 1059, 1086), (1086, 1087, 1058), (84, 112, 113), (113, 85, 84), (85, 113, 114), (114, 86, 85), (86, 114, 115), (115, 87, 86), (87, 115, 116), (116, 88, 87), (88, 116, 117), (117, 89, 88), (89, 117, 118), (118, 90, 89), (90, 118, 119), (119, 91, 90), (91, 119, 120), (120, 92, 91), (92, 120, 121), (121, 93, 92), (93, 121, 122), (122, 94, 93), (94, 122, 123), (123, 95, 94), (95, 123, 124), (124, 96, 95), (96, 124, 125), (125, 97, 96), (97, 125, 126), (126, 98, 97), (98, 126, 127), (127, 99, 98), (99, 127, 128), (128, 100, 99), (100, 128, 129), (129, 101, 100), (101, 129, 130), (130, 102, 101), (102, 130, 131), (131, 103, 102), (103, 131, 132), (132, 104, 103), (104, 132, 133), (133, 105, 104), (105, 133, 134), (134, 106, 105), (106, 134, 135), (135, 107, 106), (107, 135, 136), (136, 108, 107), (108, 136, 137), (137, 109, 108), (109, 137, 138), (138, 110, 109), (1086, 1059, 1060), (1060, 1085, 1086), (112, 140, 141), (141, 113, 112), (113, 141, 142), (142, 114, 113), (114, 142, 143), (143, 115, 114), (115, 143, 144), (144, 116, 115), (116, 144, 145), (145, 117, 116), (117, 145, 146), (146, 118, 117), (118, 146, 147), (147, 119, 118), (119, 147, 148), (148, 120, 119), (120, 148, 149), (149, 121, 120), (121, 149, 150), (150, 122, 121), (122, 150, 151), (151, 123, 122), (123, 151, 152), (152, 124, 123), (124, 152, 153), (153, 125, 124), (125, 153, 154), (154, 126, 125), (126, 154, 155), (155, 127, 126), (127, 155, 156), (156, 128, 127), (128, 156, 157), (157, 129, 128), (129, 157, 158), (158, 130, 129), (130, 158, 159), (159, 131, 130), (131, 159, 160), (160, 132, 131), (132, 160, 161), (161, 133, 132), (133, 161, 162), (162, 134, 133), (134, 162, 163), (163, 135, 134), (135, 163, 164), (164, 136, 135), (136, 164, 165), (165, 137, 136), (137, 165, 166), (166, 138, 137), (1060, 1061, 1084), (1084, 1085, 1060), (140, 168, 169), (169, 141, 140), (141, 169, 170), (170, 142, 141), (142, 170, 171), (171, 143, 142), (143, 171, 172), (172, 144, 143), (144, 172, 173), (173, 145, 144), (145, 173, 174), (174, 146, 145), (146, 174, 175), (175, 147, 146), (147, 175, 176), (176, 148, 147), (148, 176, 177), (177, 149, 148), (149, 177, 178), (178, 150, 149), (150, 178, 179), (179, 151, 150), (151, 179, 180), (180, 152, 151), (152, 180, 181), (181, 153, 152), (153, 181, 182), (182, 154, 153), (154, 182, 183), (183, 155, 154), (155, 183, 184), (184, 156, 155), (156, 184, 185), (185, 157, 156), (157, 185, 186), (186, 158, 157), (158, 186, 187), (187, 159, 158), (159, 187, 188), (188, 160, 159), (160, 188, 189), (189, 161, 160), (161, 189, 190), (190, 162, 161), (162, 190, 191), (191, 163, 162), (163, 191, 192), (192, 164, 163), (164, 192, 193), (193, 165, 164), (165, 193, 194), (194, 166, 165), (1061, 1062, 1083), (1083, 1084, 1061), (168, 196, 197), (197, 169, 168), (169, 197, 198), (198, 170, 169), (170, 198, 199), (199, 171, 170), (171, 199, 200), (200, 172, 171), (172, 200, 201), (201, 173, 172), (173, 201, 202), (202, 174, 173), (174, 202, 203), (203, 175, 174), (175, 203, 204), (204, 176, 175), (176, 204, 205), (205, 177, 176), (177, 205, 206), (206, 178, 177), (178, 206, 207), (207, 179, 178), (179, 207, 208), (208, 180, 179), (180, 208, 209), (209, 181, 180), (181, 209, 210), (210, 182, 181), (182, 210, 211), (211, 183, 182), (183, 211, 212), (212, 184, 183), (184, 212, 213), (213, 185, 184), (185, 213, 214), (214, 186, 185), (186, 214, 215), (215, 187, 186), (187, 215, 216), (216, 188, 187), (188, 216, 217), (217, 189, 188), (189, 217, 218), (218, 190, 189), (190, 218, 219), (219, 191, 190), (191, 219, 220), (220, 192, 191), (192, 220, 221), (221, 193, 192), (193, 221, 222), (222, 194, 193), (1062, 1063, 1082), (1082, 1083, 1062), (196, 224, 225), (225, 197, 196), (197, 225, 226), (226, 198, 197), (198, 226, 227), (227, 199, 198), (199, 227, 228), (228, 200, 199), (200, 228, 229), (229, 201, 200), (201, 229, 230), (230, 202, 201), (202, 230, 231), (231, 203, 202), (203, 231, 232), (232, 204, 203), (204, 232, 233), (233, 205, 204), (205, 233, 234), (234, 206, 205), (206, 234, 235), (235, 207, 206), (207, 235, 236), (236, 208, 207), (208, 236, 237), (237, 209, 208), (209, 237, 238), (238, 210, 209), (210, 238, 239), (239, 211, 210), (211, 239, 240), (240, 212, 211), (212, 240, 241), (241, 213, 212), (213, 241, 242), (242, 214, 213), (214, 242, 243), (243, 215, 214), (215, 243, 244), (244, 216, 215), (216, 244, 245), (245, 217, 216), (217, 245, 246), (246, 218, 217), (218, 246, 247), (247, 219, 218), (219, 247, 248), (248, 220, 219), (220, 248, 249), (249, 221, 220), (221, 249, 250), (250, 222, 221), (1063, 1064, 1081), (1081, 1082, 1063), (224, 252, 253), (253, 225, 224), (225, 253, 254), (254, 226, 225), (226, 254, 255), (255, 227, 226), (227, 255, 256), (256, 228, 227), (228, 256, 257), (257, 229, 228), (229, 257, 258), (258, 230, 229), (230, 258, 259), (259, 231, 230), (231, 259, 260), (260, 232, 231), (232, 260, 261), (261, 233, 232), (233, 261, 262), (262, 234, 233), (234, 262, 263), (263, 235, 234), (235, 263, 264), (264, 236, 235), (236, 264, 265), (265, 237, 236), (237, 265, 266), (266, 238, 237), (238, 266, 267), (267, 239, 238), (239, 267, 268), (268, 240, 239), (240, 268, 269), (269, 241, 240), (241, 269, 270), (270, 242, 241), (242, 270, 271), (271, 243, 242), (243, 271, 272), (272, 244, 243), (244, 272, 273), (273, 245, 244), (245, 273, 274), (274, 246, 245), (246, 274, 275), (275, 247, 246), (247, 275, 276), (276, 248, 247), (248, 276, 277), (277, 249, 248), (249, 277, 278), (278, 250, 249), (1064, 1065, 1080), (1080, 1081, 1064), (252, 280, 281), (281, 253, 252), (253, 281, 282), (282, 254, 253), (254, 282, 283), (283, 255, 254), (255, 283, 284), (284, 256, 255), (256, 284, 285), (285, 257, 256), (257, 285, 286), (286, 258, 257), (258, 286, 287), (287, 259, 258), (259, 287, 288), (288, 260, 259), (260, 288, 289), (289, 261, 260), (261, 289, 290), (290, 262, 261), (262, 290, 291), (291, 263, 262), (263, 291, 292), (292, 264, 263), (264, 292, 293), (293, 265, 264), (265, 293, 294), (294, 266, 265), (266, 294, 295), (295, 267, 266), (267, 295, 296), (296, 268, 267), (268, 296, 297), (297, 269, 268), (269, 297, 298), (298, 270, 269), (270, 298, 299), (299, 271, 270), (271, 299, 300), (300, 272, 271), (272, 300, 301), (301, 273, 272), (273, 301, 302), (302, 274, 273), (274, 302, 303), (303, 275, 274), (275, 303, 304), (304, 276, 275), (276, 304, 305), (305, 277, 276), (277, 305, 306), (306, 278, 277), (1065, 1066, 1079), (1079, 1080, 1065), (280, 308, 309), (309, 281, 280), (281, 309, 310), (310, 282, 281), (282, 310, 311), (311, 283, 282), (283, 311, 312), (312, 284, 283), (284, 312, 313), (313, 285, 284), (285, 313, 314), (314, 286, 285), (286, 314, 315), (315, 287, 286), (287, 315, 316), (316, 288, 287), (288, 316, 317), (317, 289, 288), (289, 317, 318), (318, 290, 289), (290, 318, 319), (319, 291, 290), (291, 319, 320), (320, 292, 291), (292, 320, 321), (321, 293, 292), (293, 321, 322), (322, 294, 293), (294, 322, 323), (323, 295, 294), (295, 323, 324), (324, 296, 295), (296, 324, 325), (325, 297, 296), (297, 325, 326), (326, 298, 297), (298, 326, 327), (327, 299, 298), (299, 327, 328), (328, 300, 299), (300, 328, 329), (329, 301, 300), (301, 329, 330), (330, 302, 301), (302, 330, 331), (331, 303, 302), (303, 331, 332), (332, 304, 303), (304, 332, 333), (333, 305, 304), (305, 333, 334), (334, 306, 305), (1066, 1067, 1078), (1078, 1079, 1066), (308, 336, 337), (337, 309, 308), (309, 337, 338), (338, 310, 309), (310, 338, 339), (339, 311, 310), (311, 339, 340), (340, 312, 311), (312, 340, 341), (341, 313, 312), (313, 341, 342), (342, 314, 313), (314, 342, 343), (343, 315, 314), (315, 343, 344), (344, 316, 315), (316, 344, 345), (345, 317, 316), (317, 345, 346), (346, 318, 317), (318, 346, 347), (347, 319, 318), (319, 347, 348), (348, 320, 319), (320, 348, 349), (349, 321, 320), (321, 349, 350), (350, 322, 321), (322, 350, 351), (351, 323, 322), (323, 351, 352), (352, 324, 323), (324, 352, 353), (353, 325, 324), (325, 353, 354), (354, 326, 325), (326, 354, 355), (355, 327, 326), (327, 355, 356), (356, 328, 327), (328, 356, 357), (357, 329, 328), (329, 357, 358), (358, 330, 329), (330, 358, 359), (359, 331, 330), (331, 359, 360), (360, 332, 331), (332, 360, 361), (361, 333, 332), (333, 361, 362), (362, 334, 333), (1067, 1068, 1077), (1077, 1078, 1067), (336, 364, 365), (365, 337, 336), (337, 365, 366), (366, 338, 337), (338, 366, 367), (367, 339, 338), (339, 367, 368), (368, 340, 339), (340, 368, 369), (369, 341, 340), (341, 369, 370), (370, 342, 341), (342, 370, 371), (371, 343, 342), (343, 371, 372), (372, 344, 343), (344, 372, 373), (373, 345, 344), (345, 373, 374), (374, 346, 345), (346, 374, 375), (375, 347, 346), (347, 375, 376), (376, 348, 347), (348, 376, 377), (377, 349, 348), (349, 377, 378), (378, 350, 349), (350, 378, 379), (379, 351, 350), (351, 379, 380), (380, 352, 351), (352, 380, 381), (381, 353, 352), (353, 381, 382), (382, 354, 353), (354, 382, 383), (383, 355, 354), (355, 383, 384), (384, 356, 355), (356, 384, 385), (385, 357, 356), (357, 385, 386), (386, 358, 357), (358, 386, 387), (387, 359, 358), (359, 387, 388), (388, 360, 359), (360, 388, 389), (389, 361, 360), (361, 389, 390), (390, 362, 361), (1068, 1069, 1076), (1076, 1077, 1068), (364, 392, 393), (393, 365, 364), (365, 393, 394), (394, 366, 365), (366, 394, 395), (395, 367, 366), (367, 395, 396), (396, 368, 367), (368, 396, 397), (397, 369, 368), (369, 397, 398), (398, 370, 369), (370, 398, 399), (399, 371, 370), (371, 399, 400), (400, 372, 371), (372, 400, 401), (401, 373, 372), (373, 401, 402), (402, 374, 373), (374, 402, 403), (403, 375, 374), (375, 403, 404), (404, 376, 375), (376, 404, 405), (405, 377, 376), (377, 405, 406), (406, 378, 377), (378, 406, 407), (407, 379, 378), (379, 407, 408), (408, 380, 379), (380, 408, 409), (409, 381, 380), (381, 409, 410), (410, 382, 381), (382, 410, 411), (411, 383, 382), (383, 411, 412), (412, 384, 383), (384, 412, 413), (413, 385, 384), (385, 413, 414), (414, 386, 385), (386, 414, 415), (415, 387, 386), (387, 415, 416), (416, 388, 387), (388, 416, 417), (417, 389, 388), (389, 417, 418), (418, 390, 389), (1069, 1070, 1075), (1075, 1076, 1069), (392, 420, 421), (421, 393, 392), (393, 421, 422), (422, 394, 393), (394, 422, 423), (423, 395, 394), (395, 423, 424), (424, 396, 395), (396, 424, 425), (425, 397, 396), (397, 425, 426), (426, 398, 397), (398, 426, 427), (427, 399, 398), (399, 427, 428), (428, 400, 399), (400, 428, 429), (429, 401, 400), (401, 429, 430), (430, 402, 401), (402, 430, 431), (431, 403, 402), (403, 431, 432), (432, 404, 403), (404, 432, 433), (433, 405, 404), (405, 433, 434), (434, 406, 405), (406, 434, 435), (435, 407, 406), (407, 435, 436), (436, 408, 407), (408, 436, 437), (437, 409, 408), (409, 437, 438), (438, 410, 409), (410, 438, 439), (439, 411, 410), (411, 439, 440), (440, 412, 411), (412, 440, 441), (441, 413, 412), (413, 441, 442), (442, 414, 413), (414, 442, 443), (443, 415, 414), (415, 443, 444), (444, 416, 415), (416, 444, 445), (445, 417, 416), (417, 445, 446), (446, 418, 417), (1070, 1071, 1074), (1074, 1075, 1070), (420, 0, 1), (1, 421, 420), (421, 1, 2), (2, 422, 421), (422, 2, 3), (3, 423, 422), (423, 3, 4), (4, 424, 423), (424, 4, 5), (5, 425, 424), (425, 5, 6), (6, 426, 425), (426, 6, 7), (7, 427, 426), (427, 7, 8), (8, 428, 427), (428, 8, 9), (9, 429, 428), (429, 9, 10), (10, 430, 429), (430, 10, 11), (11, 431, 430), (431, 11, 12), (12, 432, 431), (432, 12, 13), (13, 433, 432), (433, 13, 14), (14, 434, 433), (434, 14, 15), (15, 435, 434), (435, 15, 16), (16, 436, 435), (436, 16, 17), (17, 437, 436), (437, 17, 18), (18, 438, 437), (438, 18, 19), (19, 439, 438), (439, 19, 20), (20, 440, 439), (440, 20, 21), (21, 441, 440), (441, 21, 22), (22, 442, 441), (442, 22, 23), (23, 443, 442), (443, 23, 24), (24, 444, 443), (444, 24, 25), (25, 445, 444), (445, 25, 26), (26, 446, 445), (1074, 1071, 1056), (1056, 1073, 1074), (26, 54, 449), (449, 448, 26), (54, 82, 450), (450, 449, 54), (82, 110, 451), (451, 450, 82), (110, 138, 452), (452, 451, 110), (138, 166, 453), (453, 452, 138), (166, 194, 454), (454, 453, 166), (194, 222, 455), (455, 454, 194), (222, 250, 456), (456, 455, 222), (250, 278, 457), (457, 456, 250), (278, 306, 458), (458, 457, 278), (306, 334, 459), (459, 458, 306), (334, 362, 460), (460, 459, 334), (362, 390, 461), (461, 460, 362), (390, 418, 462), (462, 461, 390), (462, 418, 446), (446, 463, 462), (446, 26, 448), (448, 463, 446), (55, 27, 465), (465, 464, 55), (27, 447, 466), (466, 465, 27), (447, 419, 467), (467, 466, 447), (419, 391, 468), (468, 467, 419), (391, 363, 469), (469, 468, 391), (363, 335, 470), (470, 469, 363), (335, 307, 471), (471, 470, 335), (307, 279, 472), (472, 471, 307), (279, 251, 473), (473, 472, 279), (251, 223, 474), (474, 473, 251), (223, 195, 475), (475, 474, 223), (195, 167, 476), (476, 475, 195), (167, 139, 477), (477, 476, 167), (139, 111, 478), (478, 477, 139), (111, 83, 479), (479, 478, 111), (83, 55, 464), (464, 479, 83), (448, 449, 481), (481, 480, 448), (449, 450, 482), (482, 481, 449), (450, 451, 483), (483, 482, 450), (451, 452, 484), (484, 483, 451), (452, 453, 485), (485, 484, 452), (453, 454, 486), (486, 485, 453), (454, 455, 487), (487, 486, 454), (455, 456, 488), (488, 487, 455), (456, 457, 489), (489, 488, 456), (457, 458, 490), (490, 489, 457), (458, 459, 491), (491, 490, 458), (459, 460, 492), (492, 491, 459), (460, 461, 493), (493, 492, 460), (461, 462, 494), (494, 493, 461), (462, 463, 495), (495, 494, 462), (463, 448, 480), (480, 495, 463), (464, 465, 497), (497, 496, 464), (465, 466, 498), (498, 497, 465), (466, 467, 499), (499, 498, 466), (467, 468, 500), (500, 499, 467), (468, 469, 501), (501, 500, 468), (469, 470, 502), (502, 501, 469), (470, 471, 503), (503, 502, 470), (471, 472, 504), (504, 503, 471), (472, 473, 505), (505, 504, 472), (473, 474, 506), (506, 505, 473), (474, 475, 507), (507, 506, 474), (475, 476, 508), (508, 507, 475), (476, 477, 509), (509, 508, 476), (477, 478, 510), (510, 509, 477), (478, 479, 511), (511, 510, 478), (479, 464, 496), (496, 511, 479), (480, 481, 513), (513, 512, 480), (481, 482, 514), (514, 513, 481), (482, 483, 515), (515, 514, 482), (483, 484, 516), (516, 515, 483), (484, 485, 517), (517, 516, 484), (485, 486, 518), (518, 517, 485), (486, 487, 519), (519, 518, 486), (487, 488, 520), (520, 519, 487), (488, 489, 521), (521, 520, 488), (489, 490, 522), (522, 521, 489), (490, 491, 523), (523, 522, 490), (491, 492, 524), (524, 523, 491), (492, 493, 525), (525, 524, 492), (493, 494, 526), (526, 525, 493), (494, 495, 527), (527, 526, 494), (495, 480, 512), (512, 527, 495), (496, 497, 529), (529, 528, 496), (497, 498, 530), (530, 529, 497), (498, 499, 531), (531, 530, 498), (499, 500, 532), (532, 531, 499), (500, 501, 533), (533, 532, 500), (501, 502, 534), (534, 533, 501), (502, 503, 535), (535, 534, 502), (503, 504, 536), (536, 535, 503), (504, 505, 537), (537, 536, 504), (505, 506, 538), (538, 537, 505), (506, 507, 539), (539, 538, 506), (507, 508, 540), (540, 539, 507), (508, 509, 541), (541, 540, 508), (509, 510, 542), (542, 541, 509), (510, 511, 543), (543, 542, 510), (511, 496, 528), (528, 543, 511), (512, 513, 545), (545, 544, 512), (513, 514, 546), (546, 545, 513), (514, 515, 547), (547, 546, 514), (515, 516, 548), (548, 547, 515), (516, 517, 549), (549, 548, 516), (517, 518, 550), (550, 549, 517), (518, 519, 551), (551, 550, 518), (519, 520, 552), (552, 551, 519), (520, 521, 553), (553, 552, 520), (521, 522, 554), (554, 553, 521), (522, 523, 555), (555, 554, 522), (523, 524, 556), (556, 555, 523), (524, 525, 557), (557, 556, 524), (525, 526, 558), (558, 557, 525), (526, 527, 559), (559, 558, 526), (527, 512, 544), (544, 559, 527), (528, 529, 561), (561, 560, 528), (529, 530, 562), (562, 561, 529), (530, 531, 563), (563, 562, 530), (531, 532, 564), (564, 563, 531), (532, 533, 565), (565, 564, 532), (533, 534, 566), (566, 565, 533), (534, 535, 567), (567, 566, 534), (535, 536, 568), (568, 567, 535), (536, 537, 569), (569, 568, 536), (537, 538, 570), (570, 569, 537), (538, 539, 571), (571, 570, 538), (539, 540, 572), (572, 571, 539), (540, 541, 573), (573, 572, 540), (541, 542, 574), (574, 573, 541), (542, 543, 575), (575, 574, 542), (543, 528, 560), (560, 575, 543), (544, 545, 577), (577, 576, 544), (545, 546, 578), (578, 577, 545), (546, 547, 579), (579, 578, 546), (547, 548, 580), (580, 579, 547), (548, 549, 581), (581, 580, 548), (549, 550, 582), (582, 581, 549), (550, 551, 583), (583, 582, 550), (551, 552, 584), (584, 583, 551), (552, 553, 585), (585, 584, 552), (553, 554, 586), (586, 585, 553), (554, 555, 587), (587, 586, 554), (555, 556, 588), (588, 587, 555), (556, 557, 589), (589, 588, 556), (557, 558, 590), (590, 589, 557), (558, 559, 591), (591, 590, 558), (559, 544, 576), (576, 591, 559), (560, 561, 593), (593, 592, 560), (561, 562, 594), (594, 593, 561), (562, 563, 595), (595, 594, 562), (563, 564, 596), (596, 595, 563), (564, 565, 597), (597, 596, 564), (565, 566, 598), (598, 597, 565), (566, 567, 599), (599, 598, 566), (567, 568, 600), (600, 599, 567), (568, 569, 601), (601, 600, 568), (569, 570, 602), (602, 601, 569), (570, 571, 603), (603, 602, 570), (571, 572, 604), (604, 603, 571), (572, 573, 605), (605, 604, 572), (573, 574, 606), (606, 605, 573), (574, 575, 607), (607, 606, 574), (575, 560, 592), (592, 607, 575), (576, 577, 609), (609, 608, 576), (577, 578, 610), (610, 609, 577), (578, 579, 611), (611, 610, 578), (579, 580, 612), (612, 611, 579), (580, 581, 613), (613, 612, 580), (581, 582, 614), (614, 613, 581), (582, 583, 615), (615, 614, 582), (583, 584, 616), (616, 615, 583), (584, 585, 617), (617, 616, 584), (585, 586, 618), (618, 617, 585), (586, 587, 619), (619, 618, 586), (587, 588, 620), (620, 619, 587), (588, 589, 621), (621, 620, 588), (589, 590, 622), (622, 621, 589), (590, 591, 623), (623, 622, 590), (591, 576, 608), (608, 623, 591), (592, 593, 625), (625, 624, 592), (593, 594, 626), (626, 625, 593), (594, 595, 627), (627, 626, 594), (595, 596, 628), (628, 627, 595), (596, 597, 629), (629, 628, 596), (597, 598, 630), (630, 629, 597), (598, 599, 631), (631, 630, 598), (599, 600, 632), (632, 631, 599), (600, 601, 633), (633, 632, 600), (601, 602, 634), (634, 633, 601), (602, 603, 635), (635, 634, 602), (603, 604, 636), (636, 635, 603), (604, 605, 637), (637, 636, 604), (605, 606, 638), (638, 637, 605), (606, 607, 639), (639, 638, 606), (607, 592, 624), (624, 639, 607), (608, 609, 641), (641, 640, 608), (609, 610, 642), (642, 641, 609), (610, 611, 643), (643, 642, 610), (611, 612, 644), (644, 643, 611), (612, 613, 645), (645, 644, 612), (613, 614, 646), (646, 645, 613), (614, 615, 647), (647, 646, 614), (615, 616, 648), (648, 647, 615), (616, 617, 649), (649, 648, 616), (617, 618, 650), (650, 649, 617), (618, 619, 651), (651, 650, 618), (619, 620, 652), (652, 651, 619), (620, 621, 653), (653, 652, 620), (621, 622, 654), (654, 653, 621), (622, 623, 655), (655, 654, 622), (623, 608, 640), (640, 655, 623), (624, 625, 657), (657, 656, 624), (625, 626, 658), (658, 657, 625), (626, 627, 659), (659, 658, 626), (627, 628, 660), (660, 659, 627), (628, 629, 661), (661, 660, 628), (629, 630, 662), (662, 661, 629), (630, 631, 663), (663, 662, 630), (631, 632, 664), (664, 663, 631), (632, 633, 665), (665, 664, 632), (633, 634, 666), (666, 665, 633), (634, 635, 667), (667, 666, 634), (635, 636, 668), (668, 667, 635), (636, 637, 669), (669, 668, 636), (637, 638, 670), (670, 669, 637), (638, 639, 671), (671, 670, 638), (639, 624, 656), (656, 671, 639), (640, 641, 673), (673, 672, 640), (641, 642, 674), (674, 673, 641), (642, 643, 675), (675, 674, 642), (643, 644, 676), (676, 675, 643), (644, 645, 677), (677, 676, 644), (645, 646, 678), (678, 677, 645), (646, 647, 679), (679, 678, 646), (647, 648, 680), (680, 679, 647), (648, 649, 681), (681, 680, 648), (649, 650, 682), (682, 681, 649), (650, 651, 683), (683, 682, 650), (651, 652, 684), (684, 683, 651), (652, 653, 685), (685, 684, 652), (653, 654, 686), (686, 685, 653), (654, 655, 687), (687, 686, 654), (655, 640, 672), (672, 687, 655), (656, 657, 689), (689, 688, 656), (657, 658, 690), (690, 689, 657), (658, 659, 691), (691, 690, 658), (659, 660, 692), (692, 691, 659), (660, 661, 693), (693, 692, 660), (661, 662, 694), (694, 693, 661), (662, 663, 695), (695, 694, 662), (663, 664, 696), (696, 695, 663), (664, 665, 697), (697, 696, 664), (665, 666, 698), (698, 697, 665), (666, 667, 699), (699, 698, 666), (667, 668, 700), (700, 699, 667), (668, 669, 701), (701, 700, 668), (669, 670, 702), (702, 701, 669), (670, 671, 703), (703, 702, 670), (671, 656, 688), (688, 703, 671), (672, 673, 705), (705, 704, 672), (673, 674, 706), (706, 705, 673), (674, 675, 707), (707, 706, 674), (675, 676, 708), (708, 707, 675), (676, 677, 709), (709, 708, 676), (677, 678, 710), (710, 709, 677), (678, 679, 711), (711, 710, 678), (679, 680, 712), (712, 711, 679), (680, 681, 713), (713, 712, 680), (681, 682, 714), (714, 713, 681), (682, 683, 715), (715, 714, 682), (683, 684, 716), (716, 715, 683), (684, 685, 717), (717, 716, 684), (685, 686, 718), (718, 717, 685), (686, 687, 719), (719, 718, 686), (687, 672, 704), (704, 719, 687), (688, 689, 721), (721, 720, 688), (689, 690, 722), (722, 721, 689), (690, 691, 723), (723, 722, 690), (691, 692, 724), (724, 723, 691), (692, 693, 725), (725, 724, 692), (693, 694, 726), (726, 725, 693), (694, 695, 727), (727, 726, 694), (695, 696, 728), (728, 727, 695), (696, 697, 729), (729, 728, 696), (697, 698, 730), (730, 729, 697), (698, 699, 731), (731, 730, 698), (699, 700, 732), (732, 731, 699), (700, 701, 733), (733, 732, 700), (701, 702, 734), (734, 733, 701), (702, 703, 735), (735, 734, 702), (703, 688, 720), (720, 735, 703), (704, 705, 737), (737, 736, 704), (705, 706, 738), (738, 737, 705), (706, 707, 739), (739, 738, 706), (707, 708, 740), (740, 739, 707), (708, 709, 741), (741, 740, 708), (709, 710, 742), (742, 741, 709), (710, 711, 743), (743, 742, 710), (711, 712, 744), (744, 743, 711), (712, 713, 745), (745, 744, 712), (713, 714, 746), (746, 745, 713), (714, 715, 747), (747, 746, 714), (715, 716, 748), (748, 747, 715), (716, 717, 749), (749, 748, 716), (717, 718, 750), (750, 749, 717), (718, 719, 751), (751, 750, 718), (719, 704, 736), (736, 751, 719), (720, 721, 753), (753, 752, 720), (721, 722, 754), (754, 753, 721), (722, 723, 755), (755, 754, 722), (723, 724, 756), (756, 755, 723), (724, 725, 757), (757, 756, 724), (725, 726, 758), (758, 757, 725), (726, 727, 759), (759, 758, 726), (727, 728, 760), (760, 759, 727), (728, 729, 761), (761, 760, 728), (729, 730, 762), (762, 761, 729), (730, 731, 763), (763, 762, 730), (731, 732, 764), (764, 763, 731), (732, 733, 765), (765, 764, 732), (733, 734, 766), (766, 765, 733), (734, 735, 767), (767, 766, 734), (735, 720, 752), (752, 767, 735), (736, 737, 769), (769, 768, 736), (737, 738, 770), (770, 769, 737), (738, 739, 771), (771, 770, 738), (739, 740, 772), (772, 771, 739), (740, 741, 773), (773, 772, 740), (741, 742, 774), (774, 773, 741), (742, 743, 775), (775, 774, 742), (743, 744, 776), (776, 775, 743), (744, 745, 777), (777, 776, 744), (745, 746, 778), (778, 777, 745), (746, 747, 779), (779, 778, 746), (747, 748, 780), (780, 779, 747), (748, 749, 781), (781, 780, 748), (749, 750, 782), (782, 781, 749), (750, 751, 783), (783, 782, 750), (751, 736, 768), (768, 783, 751), (752, 753, 785), (785, 784, 752), (753, 754, 786), (786, 785, 753), (754, 755, 787), (787, 786, 754), (755, 756, 788), (788, 787, 755), (756, 757, 789), (789, 788, 756), (757, 758, 790), (790, 789, 757), (758, 759, 791), (791, 790, 758), (759, 760, 792), (792, 791, 759), (760, 761, 793), (793, 792, 760), (761, 762, 794), (794, 793, 761), (762, 763, 795), (795, 794, 762), (763, 764, 796), (796, 795, 763), (764, 765, 797), (797, 796, 764), (765, 766, 798), (798, 797, 765), (766, 767, 799), (799, 798, 766), (767, 752, 784), (784, 799, 767), (768, 769, 801), (801, 800, 768), (769, 770, 802), (802, 801, 769), (770, 771, 803), (803, 802, 770), (771, 772, 804), (804, 803, 771), (772, 773, 805), (805, 804, 772), (773, 774, 806), (806, 805, 773), (774, 775, 807), (807, 806, 774), (775, 776, 808), (808, 807, 775), (776, 777, 809), (809, 808, 776), (777, 778, 810), (810, 809, 777), (778, 779, 811), (811, 810, 778), (779, 780, 812), (812, 811, 779), (780, 781, 813), (813, 812, 780), (781, 782, 814), (814, 813, 781), (782, 783, 815), (815, 814, 782), (783, 768, 800), (800, 815, 783), (784, 785, 817), (817, 816, 784), (785, 786, 818), (818, 817, 785), (786, 787, 819), (819, 818, 786), (787, 788, 820), (820, 819, 787), (788, 789, 821), (821, 820, 788), (789, 790, 822), (822, 821, 789), (790, 791, 823), (823, 822, 790), (791, 792, 824), (824, 823, 791), (792, 793, 825), (825, 824, 792), (793, 794, 826), (826, 825, 793), (794, 795, 827), (827, 826, 794), (795, 796, 828), (828, 827, 795), (796, 797, 829), (829, 828, 796), (797, 798, 830), (830, 829, 797), (798, 799, 831), (831, 830, 798), (799, 784, 816), (816, 831, 799), (800, 801, 833), (833, 832, 800), (801, 802, 834), (834, 833, 801), (802, 803, 835), (835, 834, 802), (803, 804, 836), (836, 835, 803), (804, 805, 837), (837, 836, 804), (805, 806, 838), (838, 837, 805), (806, 807, 839), (839, 838, 806), (807, 808, 840), (840, 839, 807), (808, 809, 841), (841, 840, 808), (809, 810, 842), (842, 841, 809), (810, 811, 843), (843, 842, 810), (811, 812, 844), (844, 843, 811), (812, 813, 845), (845, 844, 812), (813, 814, 846), (846, 845, 813), (814, 815, 847), (847, 846, 814), (815, 800, 832), (832, 847, 815), (816, 817, 849), (849, 848, 816), (817, 818, 850), (850, 849, 817), (818, 819, 851), (851, 850, 818), (819, 820, 852), (852, 851, 819), (820, 821, 853), (853, 852, 820), (821, 822, 854), (854, 853, 821), (822, 823, 855), (855, 854, 822), (823, 824, 856), (856, 855, 823), (824, 825, 857), (857, 856, 824), (825, 826, 858), (858, 857, 825), (826, 827, 859), (859, 858, 826), (827, 828, 860), (860, 859, 827), (828, 829, 861), (861, 860, 828), (829, 830, 862), (862, 861, 829), (830, 831, 863), (863, 862, 830), (831, 816, 848), (848, 863, 831), (832, 833, 865), (865, 864, 832), (833, 834, 866), (866, 865, 833), (834, 835, 867), (867, 866, 834), (835, 836, 868), (868, 867, 835), (868, 836, 837), (837, 869, 868), (837, 838, 870), (870, 869, 837), (838, 839, 871), (871, 870, 838), (839, 840, 872), (872, 871, 839), (840, 841, 873), (873, 872, 840), (841, 842, 874), (874, 873, 841), (842, 843, 875), (875, 874, 842), (843, 844, 876), (876, 875, 843), (844, 845, 877), (877, 876, 844), (845, 846, 878), (878, 877, 845), (846, 847, 879), (879, 878, 846), (847, 832, 864), (864, 879, 847), (848, 849, 881), (881, 880, 848), (849, 850, 882), (882, 881, 849), (850, 851, 883), (883, 882, 850), (851, 852, 884), (884, 883, 851), (852, 853, 885), (885, 884, 852), (853, 854, 886), (886, 885, 853), (854, 855, 887), (887, 886, 854), (855, 856, 888), (888, 887, 855), (856, 857, 889), (889, 888, 856), (857, 858, 890), (890, 889, 857), (858, 859, 891), (891, 890, 858), (859, 860, 892), (892, 891, 859), (860, 861, 893), (893, 892, 860), (861, 862, 894), (894, 893, 861), (862, 863, 895), (895, 894, 862), (863, 848, 880), (880, 895, 863), (864, 865, 897), (897, 896, 864), (865, 866, 898), (898, 897, 865), (866, 867, 899), (899, 898, 866), (867, 868, 900), (900, 899, 867), (900, 868, 869), (869, 901, 900), (869, 870, 902), (902, 901, 869), (870, 871, 903), (903, 902, 870), (871, 872, 904), (904, 903, 871), (872, 873, 905), (905, 904, 872), (873, 874, 906), (906, 905, 873), (874, 875, 907), (907, 906, 874), (875, 876, 908), (908, 907, 875), (876, 877, 909), (909, 908, 876), (877, 878, 910), (910, 909, 877), (878, 879, 911), (911, 910, 878), (879, 864, 896), (896, 911, 879), (880, 881, 913), (913, 912, 880), (881, 882, 914), (914, 913, 881), (882, 883, 915), (915, 914, 882), (883, 884, 916), (916, 915, 883), (884, 885, 917), (917, 916, 884), (885, 886, 918), (918, 917, 885), (886, 887, 919), (919, 918, 886), (887, 888, 920), (920, 919, 887), (888, 889, 921), (921, 920, 888), (889, 890, 922), (922, 921, 889), (890, 891, 923), (923, 922, 890), (891, 892, 924), (924, 923, 891), (892, 893, 925), (925, 924, 892), (893, 894, 926), (926, 925, 893), (894, 895, 927), (927, 926, 894), (895, 880, 912), (912, 927, 895), (896, 897, 929), (929, 928, 896), (897, 898, 930), (930, 929, 897), (898, 899, 931), (931, 930, 898), (899, 900, 932), (932, 931, 899), (900, 901, 933), (933, 932, 900), (901, 902, 934), (934, 933, 901), (902, 903, 935), (935, 934, 902), (903, 904, 936), (936, 935, 903), (904, 905, 937), (937, 936, 904), (905, 906, 938), (938, 937, 905), (906, 907, 939), (939, 938, 906), (907, 908, 940), (940, 939, 907), (908, 909, 941), (941, 940, 908), (909, 910, 942), (942, 941, 909), (910, 911, 943), (943, 942, 910), (911, 896, 928), (928, 943, 911), (912, 913, 945), (945, 944, 912), (913, 914, 946), (946, 945, 913), (914, 915, 947), (947, 946, 914), (915, 916, 948), (948, 947, 915), (916, 917, 949), (949, 948, 916), (917, 918, 950), (950, 949, 917), (918, 919, 951), (951, 950, 918), (919, 920, 952), (952, 951, 919), (920, 921, 953), (953, 952, 920), (921, 922, 954), (954, 953, 921), (922, 923, 955), (955, 954, 922), (923, 924, 956), (956, 955, 923), (924, 925, 957), (957, 956, 924), (925, 926, 958), (958, 957, 925), (926, 927, 959), (959, 958, 926), (927, 912, 944), (944, 959, 927), (928, 929, 961), (961, 960, 928), (929, 930, 962), (962, 961, 929), (930, 931, 963), (963, 962, 930), (931, 932, 964), (964, 963, 931), (932, 933, 965), (965, 964, 932), (933, 934, 966), (966, 965, 933), (934, 935, 967), (967, 966, 934), (935, 936, 968), (968, 967, 935), (936, 937, 969), (969, 968, 936), (937, 938, 970), (970, 969, 937), (938, 939, 971), (971, 970, 938), (939, 940, 972), (972, 971, 939), (940, 941, 973), (973, 972, 940), (941, 942, 974), (974, 973, 941), (942, 943, 975), (975, 974, 942), (943, 928, 960), (960, 975, 943), (944, 945, 977), (977, 976, 944), (945, 946, 978), (978, 977, 945), (946, 947, 979), (979, 978, 946), (947, 948, 980), (980, 979, 947), (948, 949, 981), (981, 980, 948), (949, 950, 982), (982, 981, 949), (950, 951, 983), (983, 982, 950), (951, 952, 984), (984, 983, 951), (952, 953, 985), (985, 984, 952), (953, 954, 986), (986, 985, 953), (954, 955, 987), (987, 986, 954), (955, 956, 988), (988, 987, 955), (956, 957, 989), (989, 988, 956), (957, 958, 990), (990, 989, 957), (958, 959, 991), (991, 990, 958), (959, 944, 976), (976, 991, 959), (960, 961, 993), (993, 992, 960), (961, 962, 994), (994, 993, 961), (962, 963, 995), (995, 994, 962), (963, 964, 996), (996, 995, 963), (964, 965, 997), (997, 996, 964), (965, 966, 998), (998, 997, 965), (966, 967, 999), (999, 998, 966), (967, 968, 1000), (1000, 999, 967), (968, 969, 1001), (1001, 1000, 968), (969, 970, 1002), (1002, 1001, 969), (970, 971, 1003), (1003, 1002, 970), (971, 972, 1004), (1004, 1003, 971), (972, 973, 1005), (1005, 1004, 972), (973, 974, 1006), (1006, 1005, 973), (974, 975, 1007), (1007, 1006, 974), (975, 960, 992), (992, 1007, 975), (976, 977, 1009), (1009, 1008, 976), (977, 978, 1010), (1010, 1009, 977), (978, 979, 1011), (1011, 1010, 978), (979, 980, 1012), (1012, 1011, 979), (980, 981, 1013), (1013, 1012, 980), (981, 982, 1014), (1014, 1013, 981), (982, 983, 1015), (1015, 1014, 982), (983, 984, 1016), (1016, 1015, 983), (984, 985, 1017), (1017, 1016, 984), (985, 986, 1018), (1018, 1017, 985), (986, 987, 1019), (1019, 1018, 986), (987, 988, 1020), (1020, 1019, 987), (988, 989, 1021), (1021, 1020, 988), (989, 990, 1022), (1022, 1021, 989), (990, 991, 1023), (1023, 1022, 990), (991, 976, 1008), (1008, 1023, 991), (992, 993, 1025), (1025, 1024, 992), (993, 994, 1026), (1026, 1025, 993), (994, 995, 1027), (1027, 1026, 994), (995, 996, 1028), (1028, 1027, 995), (996, 997, 1029), (1029, 1028, 996), (997, 998, 1030), (1030, 1029, 997), (998, 999, 1031), (1031, 1030, 998), (999, 1000, 1032), (1032, 1031, 999), (1000, 1001, 1033), (1033, 1032, 1000), (1001, 1002, 1034), (1034, 1033, 1001), (1002, 1003, 1035), (1035, 1034, 1002), (1003, 1004, 1036), (1036, 1035, 1003), (1004, 1005, 1037), (1037, 1036, 1004), (1005, 1006, 1038), (1038, 1037, 1005), (1006, 1007, 1039), (1039, 1038, 1006), (1007, 992, 1024), (1024, 1039, 1007), (1008, 1009, 1041), (1041, 1040, 1008), (1009, 1010, 1042), (1042, 1041, 1009), (1010, 1011, 1043), (1043, 1042, 1010), (1011, 1012, 1044), (1044, 1043, 1011), (1012, 1013, 1045), (1045, 1044, 1012), (1013, 1014, 1046), (1046, 1045, 1013), (1014, 1015, 1047), (1047, 1046, 1014), (1047, 1015, 1016), (1016, 1048, 1047), (1016, 1017, 1049), (1049, 1048, 1016), (1017, 1018, 1050), (1050, 1049, 1017), (1018, 1019, 1051), (1051, 1050, 1018), (1019, 1020, 1052), (1052, 1051, 1019), (1020, 1021, 1053), (1053, 1052, 1020), (1021, 1022, 1054), (1054, 1053, 1021), (1022, 1023, 1055), (1055, 1054, 1022), (1023, 1008, 1040), (1040, 1055, 1023), (1024, 1025, 1057), (1057, 1056, 1024), (1025, 1026, 1058), (1058, 1057, 1025), (1026, 1027, 1059), (1059, 1058, 1026), (1027, 1028, 1060), (1060, 1059, 1027), (1028, 1029, 1061), (1061, 1060, 1028), (1029, 1030, 1062), (1062, 1061, 1029), (1030, 1031, 1063), (1063, 1062, 1030), (1031, 1032, 1064), (1064, 1063, 1031), (1032, 1033, 1065), (1065, 1064, 1032), (1065, 1033, 1034), (1034, 1066, 1065), (1034, 1035, 1067), (1067, 1066, 1034), (1035, 1036, 1068), (1068, 1067, 1035), (1036, 1037, 1069), (1069, 1068, 1036), (1037, 1038, 1070), (1070, 1069, 1037), (1071, 1070, 1038), (1038, 1039, 1071), (1039, 1024, 1056), (1056, 1071, 1039), (1040, 1041, 1073), (1073, 1072, 1040), (1041, 1042, 1074), (1074, 1073, 1041), (1074, 1042, 1043), (1043, 1075, 1074), (1043, 1044, 1076), (1076, 1075, 1043), (1044, 1045, 1077), (1077, 1076, 1044), (1045, 1046, 1078), (1078, 1077, 1045), (1046, 1047, 1079), (1079, 1078, 1046), (1079, 1047, 1048), (1048, 1080, 1079), (1048, 1049, 1081), (1081, 1080, 1048), (1049, 1050, 1082), (1082, 1081, 1049), (1050, 1051, 1083), (1083, 1082, 1050), (1051, 1052, 1084), (1084, 1083, 1051), (1052, 1053, 1085), (1085, 1084, 1052), (1053, 1054, 1086), (1086, 1085, 1053), (1054, 1055, 1087), (1087, 1086, 1054), (1055, 1040, 1072), (1072, 1087, 1055)])
me_knight09.materials.append(mat_w)
me_knight09.use_remesh_preserve_volume = False
me_knight09.use_remesh_preserve_attributes = False
me_knight09.use_mirror_vertex_groups = False
me_knight09.update()

# ---- objects
ob_knight09 = bpy.data.objects.new('knight09', me_knight09)

# ---- transforms, parenting, visibility, modifiers, constraints
ob_knight09.location = (0.1049, 0.00519, 1.571)
ob_knight09.rotation_euler = (1.571, 2.98e-08, -6.279)
ob_knight09.scale = (0.003385, 0.00425, 0.003368)
ob_knight09.lineart.crease_threshold = 0.0

# ---- collection membership
col_collection_1.objects.link(ob_knight09)

# ---- scene / render settings (as saved in the file)
scene.frame_start = 1; scene.frame_end = 250; scene.frame_set(1)
scene.render.engine = 'BLENDER_EEVEE_NEXT'
scene.render.image_settings.color_mode = 'RGB'
scene.render.image_settings.compression = 90
scene.render.resolution_percentage = 50
scene.render.dither_intensity = 0.0
scene.render.bake_margin = 2
scene.render.bake_bias = 0.0
scene.cycles.use_denoising = False
scene.cycles.samples = 10
scene.cycles.sampling_pattern = 'TABULATED_SOBOL'
scene.cycles.light_sampling_threshold = 0.0
scene.cycles.use_adaptive_sampling = False
scene.cycles.use_light_tree = False
scene.cycles.blur_glossy = 0.0
scene.cycles.volume_bounces = 1
scene.cycles.pixel_filter_type = 'GAUSSIAN'
scene.cycles.sample_clamp_indirect = 0.0
scene.view_settings.view_transform = 'Standard'
bpy.context.view_layer.update()

# ---- added for rendering (the .blend has no active camera and no usable light): camera, sun
cam_auto = bpy.data.cameras.new('AutoCamera')
cam_auto.lens = 50.0
cam_auto.sensor_width = 36.0
cam_auto.clip_end = 1000.0
ob_auto_camera = bpy.data.objects.new('AutoCamera', cam_auto)
scene.collection.objects.link(ob_auto_camera)
ob_auto_camera.location = (3.8399, -4.37349, 4.51818)
ob_auto_camera.rotation_euler = (1.09748, -7.21219e-08, 0.694738)
scene.camera = ob_auto_camera
light_auto_sun = bpy.data.lights.new('AutoSun', 'SUN')
light_auto_sun.energy = 3.0
light_auto_sun.angle = 0.0523599
ob_auto_sun = bpy.data.objects.new('AutoSun', light_auto_sun)
scene.collection.objects.link(ob_auto_sun)
ob_auto_sun.rotation_euler = (0.872665, 0.174533, 0.523599)
bpy.context.view_layer.update()
